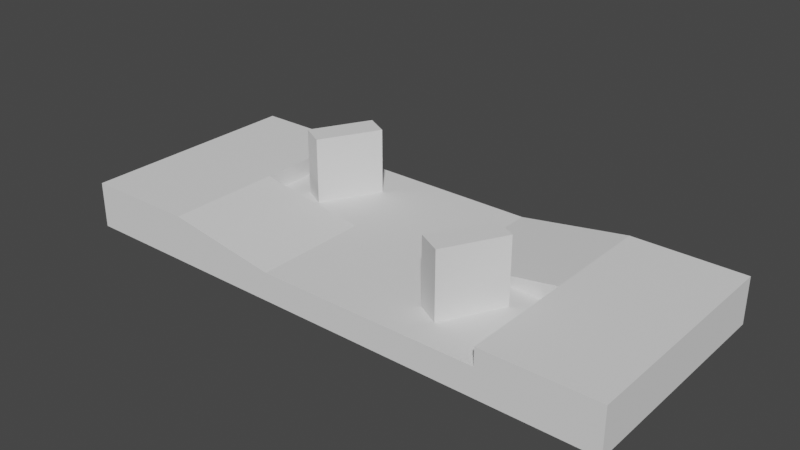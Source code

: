 # Source: Placeholder_mapa.blend  (saved by Blender 3.3.6; exported with 4.5.12 LTS)
import bpy
from mathutils import Matrix  # noqa: F401  (used for matrix-valued properties, if any)

bpy.ops.wm.read_factory_settings(use_empty=True)
scene = bpy.context.scene
scene.name = 'Scene'

# ---- collections
col_collection = bpy.data.collections.new('Collection'); scene.collection.children.link(col_collection)

# ---- world
world_world = bpy.data.worlds.new('World'); scene.world = world_world
world_world.use_nodes = True; world_world.node_tree.nodes.clear()
_N = world_world.node_tree.nodes; _L = world_world.node_tree.links
n0 = _N.new('ShaderNodeOutputWorld'); n0.name = 'World Output'; n0.location = (300, 300)
n1 = _N.new('ShaderNodeBackground'); n1.name = 'Background'; n1.location = (10, 300)
n1.inputs[0].default_value = (0.05088, 0.05088, 0.05088, 1.0)
_L.new(n1.outputs[0], n0.inputs[0])
n0.is_active_output = True
world_world.color = (0.05088, 0.05088, 0.05088)
world_world.use_sun_shadow = False
world_world.sun_shadow_jitter_overblur = 0.0

# ---- meshes
me_cube_001 = bpy.data.meshes.new('Cube.001')
me_cube_001.from_pydata([(8.446, -3.47, 0.0472), (8.446, 3.47, 0.0472), (1.644, 3.47, 0.0472), (1.644, -3.47, 0.0472), (5.045, 3.47, 0.0472), (5.045, -3.47, 0.0472), (5.045, 3.47, 0.5892), (8.446, 3.47, 0.5892), (8.446, -3.47, 0.5892), (5.045, -3.47, 0.5892), (8.446, -3.47, -0.8107), (8.446, 3.47, -0.8107), (5.045, -3.47, -0.8107), (5.045, 3.47, -0.8107), (1.644, 3.47, -0.8107), (1.644, -3.47, -0.8107), (8.446, 0.0, 0.0472), (1.644, 0.0, 0.0472), (5.045, 0.0, 0.0472), (8.446, 0.0, 0.5892), (5.045, 0.0, 0.5892), (8.446, 0.0, -0.8107), (1.644, 0.0, -0.8107), (5.045, 0.0, -0.8107), (2.496, -2.184, 0.0472), (2.496, -2.184, 2.047), (3.443, -0.4223, 0.0472), (3.443, -0.4223, 2.047), (3.218, -2.572, 0.0472), (3.218, -2.572, 2.047), (4.165, -0.8103, 0.0472), (4.165, -0.8103, 2.047), (0.0, 0.0, -0.8107), (0.0, -3.47, -0.8107), (0.0, 3.47, 0.0472), (0.0, 3.47, -0.8107), (0.0, -3.47, 0.0472), (0.0, 0.0, 0.0472), (-8.446, 3.47, 0.0472), (-8.446, -3.47, 0.0472), (-1.644, -3.47, 0.0472), (-1.644, 3.47, 0.0472), (-5.045, -3.47, 0.0472), (-5.045, 3.47, 0.0472), (-5.045, -3.47, 0.5892), (-8.446, -3.47, 0.5892), (-8.446, 3.47, 0.5892), (-5.045, 3.47, 0.5892), (-8.446, 3.47, -0.8107), (-8.446, -3.47, -0.8107), (-5.045, 3.47, -0.8107), (-5.045, -3.47, -0.8107), (-1.644, -3.47, -0.8107), (-1.644, 3.47, -0.8107), (-8.446, -7.384e-07, 0.0472), (-1.644, -1.438e-07, 0.0472), (-5.045, -4.411e-07, 0.0472), (-8.446, -7.384e-07, 0.5892), (-5.045, -4.411e-07, 0.5892), (-8.446, -7.384e-07, -0.8107), (-1.644, -1.438e-07, -0.8107), (-5.045, -4.411e-07, -0.8107), (-2.496, 2.184, 0.0472), (-2.496, 2.184, 2.047), (-3.443, 0.4222, 0.0472), (-3.443, 0.4222, 2.047), (-3.218, 2.572, 0.0472), (-3.218, 2.572, 2.047), (-4.165, 0.8103, 0.0472), (-4.165, 0.8103, 2.047)], [], [(5, 3, 15, 12), (18, 17, 3, 5), (5, 0, 8, 9), (2, 4, 13, 14), (19, 20, 9, 8), (1, 4, 6, 7), (18, 5, 9, 20), (16, 1, 7, 19), (23, 21, 10, 12), (22, 23, 12, 15), (16, 0, 10, 21), (0, 5, 12, 10), (4, 1, 11, 13), (1, 16, 21, 11), (14, 13, 23, 22), (13, 11, 21, 23), (0, 16, 19, 8), (2, 6, 4), (7, 6, 20, 19), (20, 6, 2, 17), (20, 17, 18), (24, 25, 27, 26), (26, 27, 31, 30), (30, 31, 29, 28), (28, 29, 25, 24), (26, 30, 28, 24), (31, 27, 25, 29), (3, 17, 37, 36), (2, 14, 35, 34), (17, 2, 34, 37), (15, 3, 36, 33), (22, 15, 33, 32), (14, 22, 32, 35), (43, 41, 53, 50), (56, 55, 41, 43), (43, 38, 46, 47), (40, 42, 51, 52), (57, 58, 47, 46), (39, 42, 44, 45), (56, 43, 47, 58), (54, 39, 45, 57), (61, 59, 48, 50), (60, 61, 50, 53), (54, 38, 48, 59), (38, 43, 50, 48), (42, 39, 49, 51), (39, 54, 59, 49), (52, 51, 61, 60), (51, 49, 59, 61), (38, 54, 57, 46), (40, 44, 42), (45, 44, 58, 57), (58, 44, 40, 55), (58, 55, 56), (62, 63, 65, 64), (64, 65, 69, 68), (68, 69, 67, 66), (66, 67, 63, 62), (64, 68, 66, 62), (69, 65, 63, 67), (41, 55, 37, 34), (40, 52, 33, 36), (55, 40, 36, 37), (53, 41, 34, 35), (60, 53, 35, 32), (52, 60, 32, 33)])
me_cube_001.polygons.foreach_set('material_index', [1, 1, 1, 1, 1, 1, 1, 1, 1, 1, 1, 1, 1, 1, 1, 1, 1, 1, 1, 1, 1, 0, 0, 0, 0, 0, 0, 1, 1, 1, 1, 1, 1, 1, 1, 1, 1, 1, 1, 1, 1, 1, 1, 1, 1, 1, 1, 1, 1, 1, 1, 1, 1, 1, 0, 0, 0, 0, 0, 0, 1, 1, 1, 1, 1, 1])
_uv = me_cube_001.uv_layers.new(name='UVMap')
_uv.uv.foreach_set('vector', [0.375, 0.8125, 0.375, 0.875, 0.375, 0.875, 0.375, 0.8125, 0.6875, 0.625, 0.75, 0.625, 0.75, 0.75, 0.6875, 0.75, 0.625, 0.8125, 0.625, 0.75, 0.625, 0.75, 0.625, 0.8125, 0.375, 0.375, 0.375, 0.4375, 0.375, 0.4375, 0.375, 0.375, 0.625, 0.625, 0.6875, 0.625, 0.6875, 0.75, 0.625, 0.75, 0.625, 0.5, 0.625, 0.4375, 0.625, 0.4375, 0.625, 0.5, 0.6875, 0.625, 0.6875, 0.75, 0.6875, 0.75, 0.6875, 0.625, 0.625, 0.625, 0.625, 0.5, 0.625, 0.5, 0.625, 0.625, 0.3125, 0.625, 0.375, 0.625, 0.375, 0.75, 0.3125, 0.75, 0.25, 0.625, 0.3125, 0.625, 0.3125, 0.75, 0.25, 0.75, 0.375, 0.625, 0.375, 0.75, 0.375, 0.75, 0.375, 0.625, 0.375, 0.75, 0.375, 0.8125, 0.375, 0.8125, 0.375, 0.75, 0.375, 0.4375, 0.375, 0.5, 0.375, 0.5, 0.375, 0.4375, 0.375, 0.5, 0.375, 0.625, 0.375, 0.625, 0.375, 0.5, 0.25, 0.5, 0.3125, 0.5, 0.3125, 0.625, 0.25, 0.625, 0.3125, 0.5, 0.375, 0.5, 0.375, 0.625, 0.3125, 0.625, 0.625, 0.75, 0.625, 0.625, 0.625, 0.625, 0.625, 0.75, 0.6875, 0.5, 0.6875, 0.5, 0.625, 0.4375, 0.625, 0.5, 0.6875, 0.5, 0.6875, 0.625, 0.625, 0.625, 0.6875, 0.625, 0.6875, 0.5, 0.6875, 0.5, 0.6875, 0.625, 0.6875, 0.625, 0.75, 0.625, 0.6875, 0.625, 0.375, 0.0, 0.625, 0.0, 0.625, 0.25, 0.375, 0.25, 0.375, 0.25, 0.625, 0.25, 0.625, 0.5, 0.375, 0.5, 0.375, 0.5, 0.625, 0.5, 0.625, 0.75, 0.375, 0.75, 0.375, 0.75, 0.625, 0.75, 0.625, 1.0, 0.375, 1.0, 0.125, 0.5, 0.375, 0.5, 0.375, 0.75, 0.125, 0.75, 0.625, 0.5, 0.875, 0.5, 0.875, 0.75, 0.625, 0.75, 0.75, 0.75, 0.75, 0.625, 0.75, 0.625, 0.75, 0.75, 0.375, 0.375, 0.375, 0.375, 0.375, 0.375, 0.375, 0.375, 0.6875, 0.625, 0.6875, 0.5, 0.6875, 0.5, 0.6875, 0.625, 0.375, 0.875, 0.375, 0.875, 0.375, 0.875, 0.375, 0.875, 0.25, 0.625, 0.25, 0.75, 0.25, 0.75, 0.25, 0.625, 0.25, 0.5, 0.25, 0.625, 0.25, 0.625, 0.25, 0.5, 0.375, 0.8125, 0.375, 0.875, 0.375, 0.875, 0.375, 0.8125, 0.6875, 0.625, 0.75, 0.625, 0.75, 0.75, 0.6875, 0.75, 0.625, 0.8125, 0.625, 0.75, 0.625, 0.75, 0.625, 0.8125, 0.375, 0.375, 0.375, 0.4375, 0.375, 0.4375, 0.375, 0.375, 0.625, 0.625, 0.6875, 0.625, 0.6875, 0.75, 0.625, 0.75, 0.625, 0.5, 0.625, 0.4375, 0.625, 0.4375, 0.625, 0.5, 0.6875, 0.625, 0.6875, 0.75, 0.6875, 0.75, 0.6875, 0.625, 0.625, 0.625, 0.625, 0.5, 0.625, 0.5, 0.625, 0.625, 0.3125, 0.625, 0.375, 0.625, 0.375, 0.75, 0.3125, 0.75, 0.25, 0.625, 0.3125, 0.625, 0.3125, 0.75, 0.25, 0.75, 0.375, 0.625, 0.375, 0.75, 0.375, 0.75, 0.375, 0.625, 0.375, 0.75, 0.375, 0.8125, 0.375, 0.8125, 0.375, 0.75, 0.375, 0.4375, 0.375, 0.5, 0.375, 0.5, 0.375, 0.4375, 0.375, 0.5, 0.375, 0.625, 0.375, 0.625, 0.375, 0.5, 0.25, 0.5, 0.3125, 0.5, 0.3125, 0.625, 0.25, 0.625, 0.3125, 0.5, 0.375, 0.5, 0.375, 0.625, 0.3125, 0.625, 0.625, 0.75, 0.625, 0.625, 0.625, 0.625, 0.625, 0.75, 0.6875, 0.5, 0.6875, 0.5, 0.625, 0.4375, 0.625, 0.5, 0.6875, 0.5, 0.6875, 0.625, 0.625, 0.625, 0.6875, 0.625, 0.6875, 0.5, 0.6875, 0.5, 0.6875, 0.625, 0.6875, 0.625, 0.75, 0.625, 0.6875, 0.625, 0.375, 0.0, 0.625, 0.0, 0.625, 0.25, 0.375, 0.25, 0.375, 0.25, 0.625, 0.25, 0.625, 0.5, 0.375, 0.5, 0.375, 0.5, 0.625, 0.5, 0.625, 0.75, 0.375, 0.75, 0.375, 0.75, 0.625, 0.75, 0.625, 1.0, 0.375, 1.0, 0.125, 0.5, 0.375, 0.5, 0.375, 0.75, 0.125, 0.75, 0.625, 0.5, 0.875, 0.5, 0.875, 0.75, 0.625, 0.75, 0.75, 0.75, 0.75, 0.625, 0.75, 0.625, 0.75, 0.75, 0.375, 0.375, 0.375, 0.375, 0.375, 0.375, 0.375, 0.375, 0.6875, 0.625, 0.6875, 0.5, 0.6875, 0.5, 0.6875, 0.625, 0.375, 0.875, 0.375, 0.875, 0.375, 0.875, 0.375, 0.875, 0.25, 0.625, 0.25, 0.75, 0.25, 0.75, 0.25, 0.625, 0.25, 0.5, 0.25, 0.625, 0.25, 0.625, 0.25, 0.5])
me_cube_001.materials.append(None)
me_cube_001.materials.append(None)
me_cube_001.update()

# ---- objects
ob_cube_col = bpy.data.objects.new('Cube-col', me_cube_001)

# ---- transforms, parenting, visibility, modifiers, constraints
ob_cube_col.location = (0.0, 0.0, 0.0)

# ---- collection membership
col_collection.objects.link(ob_cube_col)

# ---- scene / render settings (as saved in the file)
scene.frame_start = 1; scene.frame_end = 250; scene.frame_set(1)
scene.render.engine = 'BLENDER_EEVEE_NEXT'
scene.cycles.sampling_pattern = 'TABULATED_SOBOL'
scene.cycles.use_light_tree = False
scene.view_settings.view_transform = 'Filmic'
bpy.context.view_layer.update()

# ---- added for rendering (the .blend has no active camera and no usable light): camera, sun
cam_auto = bpy.data.cameras.new('AutoCamera')
cam_auto.lens = 50.0
cam_auto.sensor_width = 36.0
cam_auto.clip_end = 1000.0
ob_auto_camera = bpy.data.objects.new('AutoCamera', cam_auto)
scene.collection.objects.link(ob_auto_camera)
ob_auto_camera.location = (17.1027, -20.5232, 14.3004)
ob_auto_camera.rotation_euler = (1.09748, -7.21219e-08, 0.694738)
scene.camera = ob_auto_camera
light_auto_sun = bpy.data.lights.new('AutoSun', 'SUN')
light_auto_sun.energy = 3.0
light_auto_sun.angle = 0.0523599
ob_auto_sun = bpy.data.objects.new('AutoSun', light_auto_sun)
scene.collection.objects.link(ob_auto_sun)
ob_auto_sun.rotation_euler = (0.872665, 0.174533, 0.523599)
bpy.context.view_layer.update()
